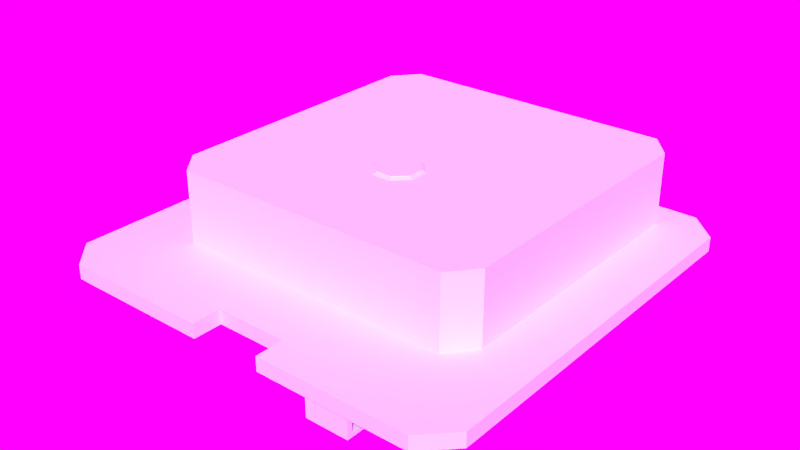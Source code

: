 # Source: gps.blend  (saved by Blender 2.63.14; exported with 4.5.12 LTS)
import bpy
from mathutils import Matrix  # noqa: F401  (used for matrix-valued properties, if any)

bpy.ops.wm.read_factory_settings(use_empty=True)
scene = bpy.context.scene
scene.name = 'Scene'

# ---- collections
col_collection_1 = bpy.data.collections.new('Collection 1'); scene.collection.children.link(col_collection_1)
col_collection_20 = bpy.data.collections.new('Collection 20'); scene.collection.children.link(col_collection_20)
col_collection_20.hide_render = True
col_collection_20.hide_viewport = True

# ---- images (referenced by path relative to the original .blend; pixels are not part of the script)
import os
ASSET_DIR = os.environ.get("B2B_ASSET_DIR", "")  # directory of the original .blend (textures are referenced by path, not embedded)
HERE = os.path.dirname(os.path.abspath(__file__))  # packed textures are extracted next to this script under _unpacked/

def load_image(name, relpath, width, height, colorspace="sRGB"):
    """Load a texture the original file referenced (path relative to the .blend, or extracted next to this script)."""
    p = next((c for c in (os.path.join(HERE, relpath), os.path.join(ASSET_DIR, relpath)) if relpath and os.path.exists(c)), "")
    if p:
        img = bpy.data.images.load(p, check_existing=True)
        img.name = name
    else:  # same state as the original file: an image datablock whose file is absent (Cycles renders it pink)
        img = bpy.data.images.new(name, width, height)
        img.source = "FILE"
        img.filepath = "//" + (relpath or name)
    img.colorspace_settings.name = colorspace
    return img
img_dh_344lp_hdr = load_image('DH-344LP.hdr', 'DH-344LP.hdr', 1024, 1024, 'sRGB')

# ---- materials (node trees are filled in below, after node groups)
mat_ble_red = bpy.data.materials.new('ble_red')
mat_ble_khaki = bpy.data.materials.new('ble_khaki')
mat_ble_gray = bpy.data.materials.new('ble_gray')
mat_ble_blue = bpy.data.materials.new('ble_blue')

# ---- material node trees

# ---- world
world_world = bpy.data.worlds.new('World'); scene.world = world_world
world_world.use_nodes = True; world_world.node_tree.nodes.clear()
_N = world_world.node_tree.nodes; _L = world_world.node_tree.links
n0 = _N.new('ShaderNodeOutputWorld'); n0.name = 'World Output'; n0.location = (300, 300)
n0.width = 120
n1 = _N.new('ShaderNodeBackground'); n1.name = 'Background'; n1.location = (10, 300)
n1.width = 150
n2 = _N.new('ShaderNodeTexCoord'); n2.name = 'Texture Coordinate'; n2.location = (-490, 392)
n2.width = 150
n3 = _N.new('ShaderNodeTexEnvironment'); n3.name = 'Environment Texture'; n3.location = (-234, 342)
n3.width = 150
n3.image = img_dh_344lp_hdr
_L.new(n1.outputs[0], n0.inputs[0])
_L.new(n3.outputs[0], n1.inputs[0])
_L.new(n2.outputs[0], n3.inputs[0])
n0.is_active_output = True
world_world.color = (0.05088, 0.05088, 0.05088)
world_world.use_sun_shadow = False
world_world.sun_shadow_jitter_overblur = 0.0
world_world.cycles.sampling_method = 'MANUAL'
world_world.cycles.sample_map_resolution = 256
world_world.light_settings.ao_factor = 0.2
world_world.light_settings.distance = 1.0

# ---- meshes
me_gps = bpy.data.meshes.new('gps')
me_gps.from_pydata([(13.0, -15.0, 1.0), (13.0, 15.0, 1.0), (-9.871, -8.591, 1.0), (-9.871, 14.37, 1.0), (-13.0, 15.0, 1.0), (-13.0, -15.0, 1.0), (15.0, 13.0, 1.0), (-15.0, 13.0, 1.0), (15.0, -13.0, 1.0), (9.87, 14.37, 1.0), (9.87, -8.591, 1.0), (-15.0, -13.0, 1.0), (-2.509, -15.0, 1.0), (2.508, -15.0, 1.0), (-2.509, -13.0, 1.0), (2.508, -13.0, 1.0), (11.39, 12.58, 1.0), (-11.39, 12.58, 1.0), (11.39, -6.803, 1.0), (-11.39, -6.803, 1.0), (9.87, -8.591, 6.005), (9.87, 14.37, 6.005), (-9.871, 14.37, 6.005), (-9.871, -8.591, 6.005), (11.39, 12.58, 6.005), (-11.39, 12.58, 6.005), (11.39, -6.803, 6.005), (-11.39, -6.803, 6.005), (0.6794, -1.8, 6.005), (0.7032, 1.538, 6.005), (-0.6795, 1.548, 6.005), (-0.7033, -1.79, 6.005), (1.674, 0.5535, 6.005), (-1.664, 0.5773, 6.005), (1.664, -0.8291, 6.005), (-1.674, -0.8053, 6.005), (0.5728, -1.537, 6.141), (0.5928, 1.277, 6.141), (-0.5729, 1.285, 6.141), (-0.5929, -1.529, 6.141), (1.411, 0.4469, 6.141), (-1.403, 0.467, 6.141), (1.403, -0.7188, 6.141), (-1.411, -0.6987, 6.141), (0.5728, -1.537, 6.189), (0.5928, 1.277, 6.189), (-0.5729, 1.285, 6.189), (-0.5929, -1.529, 6.189), (1.411, 0.4469, 6.189), (-1.403, 0.467, 6.189), (1.403, -0.7188, 6.189), (-1.411, -0.6987, 6.189), (5.439, -14.35, -2.0), (5.439, -8.354, -2.0), (8.439, -8.354, -2.0), (8.439, -14.35, -2.0), (5.439, -14.35, 0.0), (5.439, -8.354, 0.0), (8.439, -8.354, 0.0), (8.439, -14.35, 0.0), (13.0, -15.0, 0.0), (13.0, 15.0, 0.0), (-13.0, 15.0, 0.0), (-13.0, -15.0, 0.0), (15.0, 13.0, 0.0), (-15.0, 13.0, 0.0), (15.0, -13.0, 0.0), (-15.0, -13.0, 0.0), (-2.509, -15.0, 0.0), (2.508, -15.0, 0.0), (-2.509, -13.0, 0.0), (2.508, -13.0, 0.0), (9.43, 12.68, -1.5), (9.43, 12.68, 0.0), (10.02, 12.62, -1.5), (10.02, 12.62, 0.0), (10.58, 12.45, -1.5), (10.58, 12.45, 0.0), (11.1, 12.18, -1.5), (11.1, 12.18, 0.0), (11.55, 11.8, -1.5), (11.55, 11.8, 0.0), (11.92, 11.35, -1.5), (11.92, 11.35, 0.0), (12.2, 10.83, -1.5), (12.2, 10.83, 0.0), (12.37, 10.27, -1.5), (12.37, 10.27, 0.0), (12.43, 9.682, -1.5), (12.43, 9.682, 0.0), (12.37, 9.096, -1.5), (12.37, 9.096, 0.0), (12.2, 8.534, -1.5), (12.2, 8.534, 0.0), (11.92, 8.015, -1.5), (11.92, 8.015, 0.0), (11.55, 7.56, -1.5), (11.55, 7.56, 0.0), (11.1, 7.187, -1.5), (11.1, 7.187, 0.0), (10.58, 6.91, -1.5), (10.58, 6.91, 0.0), (10.02, 6.739, -1.5), (10.02, 6.739, 0.0), (9.43, 6.682, -1.5), (9.43, 6.682, 0.0), (8.845, 6.739, -1.5), (8.845, 6.739, 0.0), (8.282, 6.91, -1.5), (8.282, 6.91, 0.0), (7.764, 7.187, -1.5), (7.764, 7.187, 0.0), (7.309, 7.56, -1.5), (7.309, 7.56, 0.0), (6.936, 8.015, -1.5), (6.936, 8.015, 0.0), (6.659, 8.534, -1.5), (6.659, 8.534, 0.0), (6.488, 9.096, -1.5), (6.488, 9.096, 0.0), (6.43, 9.682, -1.5), (6.43, 9.682, 0.0), (6.488, 10.27, -1.5), (6.488, 10.27, 0.0), (6.659, 10.83, -1.5), (6.659, 10.83, 0.0), (6.936, 11.35, -1.5), (6.936, 11.35, 0.0), (7.309, 11.8, -1.5), (7.309, 11.8, 0.0), (7.764, 12.18, -1.5), (7.764, 12.18, 0.0), (8.282, 12.45, -1.5), (8.282, 12.45, 0.0), (8.845, 12.62, -1.5), (8.845, 12.62, 0.0), (3.861, 3.929, 0.0), (-4.139, 3.929, 0.0), (3.861, 11.93, 0.0), (-4.139, 11.93, 0.0), (3.861, 3.929, -1.0), (-4.139, 3.929, -1.0), (3.861, 11.93, -1.0), (-4.139, 11.93, -1.0), (12.76, -6.447, 0.0), (-5.244, -6.447, 0.0), (12.76, 2.553, 0.0), (-5.244, 2.553, 0.0), (12.76, -6.447, -2.0), (-5.244, -6.447, -2.0), (12.76, 2.553, -2.0), (-5.244, 2.553, -2.0), (-6.875, 10.51, 0.0), (-6.875, -1.186, 0.0), (-12.72, 10.51, 0.0), (-12.72, -1.186, 0.0), (-6.875, 10.51, -2.0), (-6.875, -1.186, -2.0), (-12.72, 10.51, -2.0), (-12.72, -1.186, -2.0), (8.663, -7.187, 6.005), (8.663, 12.97, 6.005), (-8.664, 12.97, 6.005), (-8.664, -7.187, 6.005), (9.995, 11.4, 6.005), (-9.994, 11.4, 6.005), (9.995, -5.618, 6.005), (-9.994, -5.618, 6.005), (8.439, -8.733, -1.741), (8.439, -13.97, -1.741), (8.439, -8.733, -0.2587), (8.439, -13.97, -0.2587), (6.807, -8.733, -1.741), (6.807, -13.97, -1.741), (6.807, -8.733, -0.2587), (6.807, -13.97, -0.2587)], [], [(16, 9, 21, 24), (2, 10, 20, 23), (2, 19, 27, 23), (19, 17, 25, 27), (18, 16, 24, 26), (10, 18, 26, 20), (3, 17, 25, 22), (3, 9, 21, 22), (28, 34, 42, 36), (30, 29, 37, 38), (35, 33, 41, 43), (34, 32, 40, 42), (30, 33, 41, 38), (31, 35, 43, 39), (32, 29, 37, 40), (31, 28, 36, 39), (39, 43, 51, 47), (40, 37, 45, 48), (39, 36, 44, 47), (36, 42, 50, 44), (38, 37, 45, 46), (43, 41, 49, 51), (42, 40, 48, 50), (38, 41, 49, 46), (47, 44, 50, 48, 45, 46, 49, 51), (56, 57, 53, 52), (57, 58, 54, 53), (58, 59, 171, 170), (59, 56, 52, 55), (52, 53, 54, 55), (59, 58, 57, 56), (61, 62, 65, 67, 63, 68, 70, 71, 69, 60, 66, 64), (5, 11, 19, 2), (12, 14, 15, 13, 0, 10, 2, 5), (4, 7, 17, 3), (8, 6, 16, 18), (4, 1, 9, 3), (6, 1, 9, 16), (11, 7, 17, 19), (0, 8, 18, 10), (60, 69, 13, 0), (5, 11, 67, 63), (5, 12, 68, 63), (15, 13, 69, 71), (70, 68, 12, 14), (66, 64, 6, 8), (11, 7, 65, 67), (62, 61, 1, 4), (62, 65, 7, 4), (70, 71, 15, 14), (0, 8, 66, 60), (64, 61, 1, 6), (72, 73, 75, 74), (74, 75, 77, 76), (76, 77, 79, 78), (78, 79, 81, 80), (80, 81, 83, 82), (82, 83, 85, 84), (84, 85, 87, 86), (86, 87, 89, 88), (88, 89, 91, 90), (90, 91, 93, 92), (92, 93, 95, 94), (94, 95, 97, 96), (96, 97, 99, 98), (98, 99, 101, 100), (100, 101, 103, 102), (102, 103, 105, 104), (104, 105, 107, 106), (106, 107, 109, 108), (108, 109, 111, 110), (110, 111, 113, 112), (112, 113, 115, 114), (114, 115, 117, 116), (116, 117, 119, 118), (118, 119, 121, 120), (120, 121, 123, 122), (122, 123, 125, 124), (124, 125, 127, 126), (126, 127, 129, 128), (128, 129, 131, 130), (130, 131, 133, 132), (75, 73, 135, 133, 131, 129, 127, 125, 123, 121, 119, 117, 115, 113, 111, 109, 107, 105, 103, 101, 99, 97, 95, 93, 91, 89, 87, 85, 83, 81, 79, 77), (134, 135, 73, 72), (132, 133, 135, 134), (72, 74, 76, 78, 80, 82, 84, 86, 88, 90, 92, 94, 96, 98, 100, 102, 104, 106, 108, 110, 112, 114, 116, 118, 120, 122, 124, 126, 128, 130, 132, 134), (138, 136, 137, 139), (142, 143, 141, 140), (139, 137, 141, 143), (136, 138, 142, 140), (140, 141, 137, 136), (138, 139, 143, 142), (146, 144, 145, 147), (150, 151, 149, 148), (146, 147, 151, 150), (147, 145, 149, 151), (144, 146, 150, 148), (148, 149, 145, 144), (154, 152, 153, 155), (158, 159, 157, 156), (156, 157, 153, 152), (154, 155, 159, 158), (155, 153, 157, 159), (152, 154, 158, 156), (24, 21, 161, 164), (28, 31, 35, 33, 30, 29, 32, 34), (26, 24, 164, 166), (23, 20, 160, 163), (22, 21, 161, 162), (27, 25, 165, 167), (23, 27, 167, 163), (20, 26, 166, 160), (22, 25, 165, 162), (163, 160, 166, 164, 161, 162, 165, 167), (171, 169, 173, 175), (59, 55, 169, 171), (170, 168, 54, 58), (55, 54, 168, 169), (174, 175, 173, 172), (169, 168, 172, 173), (174, 172, 168, 170), (170, 171, 175, 174)])
me_gps.polygons.foreach_set('material_index', [1, 1, 1, 1, 1, 1, 1, 1, 3, 3, 3, 3, 3, 3, 3, 3, 3, 3, 3, 3, 3, 3, 3, 3, 3, 0, 0, 0, 0, 0, 0, 1, 1, 1, 1, 1, 1, 1, 1, 1, 1, 1, 1, 1, 1, 1, 1, 1, 1, 1, 1, 1, 2, 2, 2, 2, 2, 2, 2, 2, 2, 2, 2, 2, 2, 2, 2, 2, 2, 2, 2, 2, 2, 2, 2, 2, 2, 2, 2, 2, 2, 2, 2, 2, 2, 2, 2, 2, 2, 2, 2, 2, 2, 2, 2, 2, 2, 2, 2, 2, 2, 2, 2, 2, 1, 3, 1, 1, 1, 1, 1, 1, 1, 1, 0, 0, 0, 0, 0, 0, 0, 0])
me_gps.materials.append(mat_ble_red)
me_gps.materials.append(mat_ble_khaki)
me_gps.materials.append(mat_ble_gray)
me_gps.materials.append(mat_ble_blue)
me_gps.use_remesh_preserve_volume = False
me_gps.use_remesh_preserve_attributes = False
me_gps.use_mirror_vertex_groups = False
me_gps.update()

# ---- objects
ob_gps = bpy.data.objects.new('gps', me_gps)
ob_materials = bpy.data.objects.new('__materials__', None)

# ---- transforms, parenting, visibility, modifiers, constraints
ob_gps.location = (0.0, 0.0, 0.0)
ob_gps.lineart.crease_threshold = 0.0
ob_materials.location = (0.0, 0.0, 0.0)

# ---- collection membership
col_collection_1.objects.link(ob_gps)
col_collection_20.objects.link(ob_materials)

# ---- scene / render settings (as saved in the file)
scene.frame_start = 1; scene.frame_end = 250; scene.frame_set(1)
scene.render.engine = 'BLENDER_EEVEE_NEXT'
scene.render.image_settings.color_mode = 'RGB'
scene.render.image_settings.compression = 90
scene.render.dither_intensity = 0.0
scene.render.bake_margin = 2
scene.render.bake_bias = 0.0
scene.cycles.feature_set = 'EXPERIMENTAL'
scene.cycles.use_denoising = False
scene.cycles.samples = 350
scene.cycles.sampling_pattern = 'TABULATED_SOBOL'
scene.cycles.light_sampling_threshold = 0.0
scene.cycles.use_adaptive_sampling = False
scene.cycles.use_light_tree = False
scene.cycles.blur_glossy = 0.0
scene.cycles.volume_bounces = 1
scene.cycles.pixel_filter_type = 'GAUSSIAN'
scene.cycles.sample_clamp_indirect = 0.0
scene.view_settings.view_transform = 'Standard'
scene.unit_settings.scale_length = 0.1
bpy.context.view_layer.update()

# ---- added for rendering (the .blend has no active camera and no usable light): camera, sun
cam_auto = bpy.data.cameras.new('AutoCamera')
cam_auto.lens = 50.0
cam_auto.sensor_width = 36.0
cam_auto.clip_end = 1000.0
ob_auto_camera = bpy.data.objects.new('AutoCamera', cam_auto)
scene.collection.objects.link(ob_auto_camera)
ob_auto_camera.location = (39.9792, -47.9742, 34.0773)
ob_auto_camera.rotation_euler = (1.09748, -7.21219e-08, 0.694738)
scene.camera = ob_auto_camera
light_auto_sun = bpy.data.lights.new('AutoSun', 'SUN')
light_auto_sun.energy = 3.0
light_auto_sun.angle = 0.0523599
ob_auto_sun = bpy.data.objects.new('AutoSun', light_auto_sun)
scene.collection.objects.link(ob_auto_sun)
ob_auto_sun.rotation_euler = (0.872665, 0.174533, 0.523599)
bpy.context.view_layer.update()

